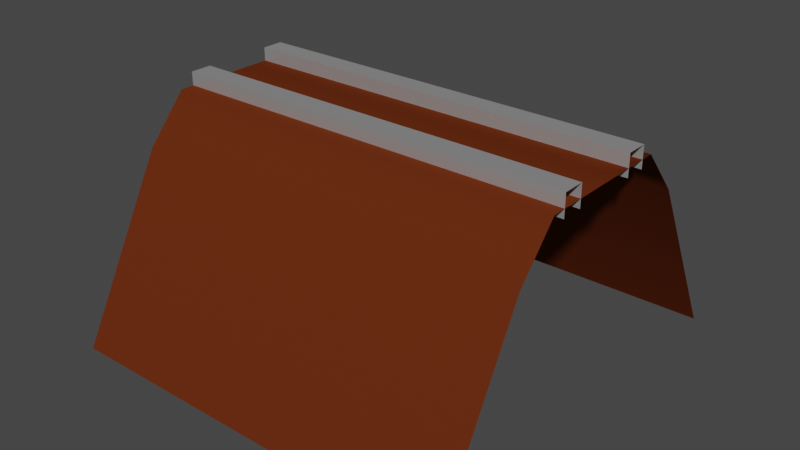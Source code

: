 # Source: Track_template.blend  (saved by Blender 3.5.10; exported with 4.5.12 LTS)
import bpy
from mathutils import Matrix  # noqa: F401  (used for matrix-valued properties, if any)

bpy.ops.wm.read_factory_settings(use_empty=True)
scene = bpy.context.scene
scene.name = 'Scene'

# ---- collections
col_collection = bpy.data.collections.new('Collection'); scene.collection.children.link(col_collection)

# ---- materials (node trees are filled in below, after node groups)
mat_track_ballast = bpy.data.materials.new('Track Ballast')
mat_track_ballast.alpha_threshold = 0.0
mat_track_ballast.use_transparent_shadow = False
mat_track_ballast.roughness = 0.5
mat_track_ballast.line_color = (0.0, 0.0, 0.0, 1.0)
mat_rail = bpy.data.materials.new('Rail')
mat_rail.use_transparent_shadow = False

# ---- material node trees
mat_track_ballast.use_nodes = True; mat_track_ballast.node_tree.nodes.clear()
_N = mat_track_ballast.node_tree.nodes; _L = mat_track_ballast.node_tree.links
n0 = _N.new('ShaderNodeOutputMaterial'); n0.name = 'Material Output'; n0.location = (300, 300)
n1 = _N.new('ShaderNodeBsdfPrincipled'); n1.name = 'Principled BSDF'; n1.location = (10, 300)
n1.distribution = 'GGX'
n1.subsurface_method = 'RANDOM_WALK_SKIN'
n1.inputs[0].default_value = (0.1237, 0.02506, 0.006793, 1.0)
n1.inputs[3].default_value = 1.45
n1.inputs[13].default_value = 0.0
n1.inputs[27].default_value = (0.0, 0.0, 0.0, 1.0)
n1.inputs[28].default_value = 1.0
_L.new(n1.outputs[0], n0.inputs[0])
n0.is_active_output = True
mat_rail.use_nodes = True; mat_rail.node_tree.nodes.clear()
_N = mat_rail.node_tree.nodes; _L = mat_rail.node_tree.links
n0 = _N.new('ShaderNodeBsdfPrincipled'); n0.name = 'Principled BSDF'; n0.location = (10, 300)
n0.distribution = 'GGX'
n0.subsurface_method = 'RANDOM_WALK_SKIN'
n0.inputs[1].default_value = 0.8
n0.inputs[3].default_value = 1.45
n0.inputs[13].default_value = 0.7591
n0.inputs[27].default_value = (0.0, 0.0, 0.0, 1.0)
n0.inputs[28].default_value = 1.0
n1 = _N.new('ShaderNodeOutputMaterial'); n1.name = 'Material Output'; n1.location = (300, 300)
_L.new(n0.outputs[0], n1.inputs[0])
n1.is_active_output = True

# ---- world
world_world = bpy.data.worlds.new('World'); scene.world = world_world
world_world.use_nodes = True; world_world.node_tree.nodes.clear()
_N = world_world.node_tree.nodes; _L = world_world.node_tree.links
n0 = _N.new('ShaderNodeOutputWorld'); n0.name = 'World Output'; n0.location = (300, 300)
n1 = _N.new('ShaderNodeBackground'); n1.name = 'Background'; n1.location = (10, 300)
n1.inputs[0].default_value = (0.05088, 0.05088, 0.05088, 1.0)
_L.new(n1.outputs[0], n0.inputs[0])
n0.is_active_output = True
world_world.color = (0.05088, 0.05088, 0.05088)
world_world.use_sun_shadow = False
world_world.sun_shadow_jitter_overblur = 0.0

# ---- meshes
me_cube_001 = bpy.data.meshes.new('Cube.001')
me_cube_001.from_pydata([(1.0, 1.0, -0.4792), (0.0, 1.0, -0.4792), (0.0, 0.5, 0.05754), (1.0, 0.5, 0.05754), (1.0, 0.7739, -0.0548), (1.0, 0.6751, 0.05754), (-5.96e-08, 0.6751, 0.05754), (-5.96e-08, 0.7739, -0.0548), (1.0, 0.5872, 0.03628), (1.0, 0.5872, 0.09022), (0.0, 0.5872, 0.03628), (0.0, 0.5872, 0.09022), (1.0, 0.6411, 0.03628), (1.0, 0.6411, 0.09022), (0.0, 0.6411, 0.03628), (0.0, 0.6411, 0.09022), (1.0, 5.96e-08, -0.4792), (0.0, 0.0, -0.4792), (1.0, 0.2261, -0.0548), (1.0, 0.3249, 0.05754), (-2.98e-08, 0.3249, 0.05754), (-2.98e-08, 0.2261, -0.0548), (1.0, 0.4128, 0.03628), (1.0, 0.4128, 0.09022), (-2.98e-08, 0.4128, 0.03628), (-2.98e-08, 0.4128, 0.09022), (1.0, 0.3589, 0.03628), (1.0, 0.3589, 0.09022), (-2.98e-08, 0.3589, 0.03628), (-2.98e-08, 0.3589, 0.09022)], [], [(1, 7, 4, 0), (6, 5, 4, 7), (6, 2, 3, 5), (8, 9, 11, 10), (14, 15, 13, 12), (15, 11, 9, 13), (17, 16, 18, 21), (20, 21, 18, 19), (20, 19, 3, 2), (22, 24, 25, 23), (28, 26, 27, 29), (29, 27, 23, 25)])
me_cube_001.polygons.foreach_set('use_smooth', [1, 1, 1, 0, 0, 0, 1, 1, 1, 0, 0, 0])
me_cube_001.polygons.foreach_set('material_index', [0, 0, 0, 1, 1, 1, 0, 0, 0, 1, 1, 1])
_uv = me_cube_001.uv_layers.new(name='UVMap')
_uv.uv.foreach_set('vector', [0.375, 0.5, 0.5727, 0.5, 0.5727, 0.75, 0.375, 0.75, 0.6477, 0.5, 0.6477, 0.75, 0.5727, 0.75, 0.5727, 0.5, 0.6477, 0.5, 0.75, 0.5, 0.75, 0.75, 0.6477, 0.75, 0.375, 0.0, 0.625, 0.0, 0.625, 0.25, 0.375, 0.25, 0.375, 0.5, 0.625, 0.5, 0.625, 0.75, 0.375, 0.75, 0.625, 0.5, 0.875, 0.5, 0.875, 0.75, 0.625, 0.75, 0.375, 0.5, 0.375, 0.75, 0.5727, 0.75, 0.5727, 0.5, 0.6477, 0.5, 0.5727, 0.5, 0.5727, 0.75, 0.6477, 0.75, 0.6477, 0.5, 0.6477, 0.75, 0.75, 0.75, 0.75, 0.5, 0.375, 0.0, 0.375, 0.25, 0.625, 0.25, 0.625, 0.0, 0.375, 0.5, 0.375, 0.75, 0.625, 0.75, 0.625, 0.5, 0.625, 0.5, 0.625, 0.75, 0.875, 0.75, 0.875, 0.5])
me_cube_001.materials.append(mat_track_ballast)
me_cube_001.materials.append(mat_rail)
me_cube_001.update()

# ---- objects
ob_track = bpy.data.objects.new('Track', me_cube_001)

# ---- transforms, parenting, visibility, modifiers, constraints
ob_track.location = (0.0, 0.0, 0.0)

# ---- collection membership
col_collection.objects.link(ob_track)

# ---- scene / render settings (as saved in the file)
scene.frame_start = 1; scene.frame_end = 250; scene.frame_set(1)
scene.render.engine = 'BLENDER_EEVEE_NEXT'
scene.cycles.sampling_pattern = 'TABULATED_SOBOL'
scene.view_settings.view_transform = 'Filmic'
bpy.context.view_layer.update()

# ---- added for rendering (the .blend has no active camera and no usable light): camera, sun
cam_auto = bpy.data.cameras.new('AutoCamera')
cam_auto.lens = 50.0
cam_auto.sensor_width = 36.0
cam_auto.clip_end = 1000.0
ob_auto_camera = bpy.data.objects.new('AutoCamera', cam_auto)
scene.collection.objects.link(ob_auto_camera)
ob_auto_camera.location = (1.91056, -1.19267, 0.933941)
ob_auto_camera.rotation_euler = (1.09748, -7.21219e-08, 0.694738)
scene.camera = ob_auto_camera
light_auto_sun = bpy.data.lights.new('AutoSun', 'SUN')
light_auto_sun.energy = 3.0
light_auto_sun.angle = 0.0523599
ob_auto_sun = bpy.data.objects.new('AutoSun', light_auto_sun)
scene.collection.objects.link(ob_auto_sun)
ob_auto_sun.rotation_euler = (0.872665, 0.174533, 0.523599)
bpy.context.view_layer.update()
